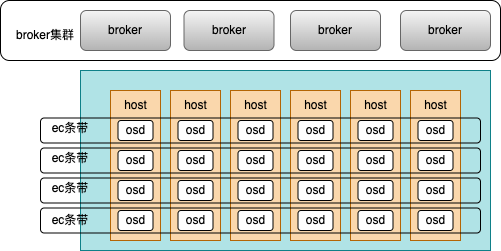

The diagram above was exported from draw.io. Its source (the exported page's mxGraphModel, read from the mxfile embedded in the PNG):
<mxGraphModel dx="631" dy="371" grid="1" gridSize="10" guides="1" tooltips="1" connect="1" arrows="1" fold="1" page="1" pageScale="1" pageWidth="827" pageHeight="1169" math="0" shadow="0">
  <root>
    <mxCell id="0" />
    <mxCell id="1" parent="0" />
    <mxCell id="nifcFiXS4Q_jWPTQVFQI-1" value="" style="rounded=0;whiteSpace=wrap;html=1;fillColor=#b0e3e6;strokeColor=#0e8088;" vertex="1" parent="1">
      <mxGeometry x="220" y="230" width="410" height="180" as="geometry" />
    </mxCell>
    <mxCell id="nifcFiXS4Q_jWPTQVFQI-2" value="" style="rounded=0;whiteSpace=wrap;html=1;fillColor=#fad7ac;strokeColor=#b46504;" vertex="1" parent="1">
      <mxGeometry x="250" y="250" width="50" height="150" as="geometry" />
    </mxCell>
    <mxCell id="nifcFiXS4Q_jWPTQVFQI-8" value="host" style="text;html=1;align=center;verticalAlign=middle;resizable=0;points=[];autosize=1;strokeColor=none;fillColor=none;" vertex="1" parent="1">
      <mxGeometry x="250" y="250" width="50" height="30" as="geometry" />
    </mxCell>
    <mxCell id="nifcFiXS4Q_jWPTQVFQI-14" value="osd" style="rounded=1;whiteSpace=wrap;html=1;" vertex="1" parent="1">
      <mxGeometry x="257.5" y="280" width="35" height="20" as="geometry" />
    </mxCell>
    <mxCell id="nifcFiXS4Q_jWPTQVFQI-15" value="osd" style="rounded=1;whiteSpace=wrap;html=1;" vertex="1" parent="1">
      <mxGeometry x="257.5" y="310" width="35" height="20" as="geometry" />
    </mxCell>
    <mxCell id="nifcFiXS4Q_jWPTQVFQI-16" value="osd" style="rounded=1;whiteSpace=wrap;html=1;" vertex="1" parent="1">
      <mxGeometry x="257.5" y="340" width="35" height="20" as="geometry" />
    </mxCell>
    <mxCell id="nifcFiXS4Q_jWPTQVFQI-17" value="osd" style="rounded=1;whiteSpace=wrap;html=1;" vertex="1" parent="1">
      <mxGeometry x="257.5" y="370" width="35" height="20" as="geometry" />
    </mxCell>
    <mxCell id="nifcFiXS4Q_jWPTQVFQI-18" value="" style="rounded=0;whiteSpace=wrap;html=1;fillColor=#fad7ac;strokeColor=#b46504;" vertex="1" parent="1">
      <mxGeometry x="310" y="250" width="50" height="150" as="geometry" />
    </mxCell>
    <mxCell id="nifcFiXS4Q_jWPTQVFQI-19" value="host" style="text;html=1;align=center;verticalAlign=middle;resizable=0;points=[];autosize=1;strokeColor=none;fillColor=none;" vertex="1" parent="1">
      <mxGeometry x="310" y="250" width="50" height="30" as="geometry" />
    </mxCell>
    <mxCell id="nifcFiXS4Q_jWPTQVFQI-20" value="osd" style="rounded=1;whiteSpace=wrap;html=1;" vertex="1" parent="1">
      <mxGeometry x="317.5" y="280" width="35" height="20" as="geometry" />
    </mxCell>
    <mxCell id="nifcFiXS4Q_jWPTQVFQI-21" value="osd" style="rounded=1;whiteSpace=wrap;html=1;" vertex="1" parent="1">
      <mxGeometry x="317.5" y="310" width="35" height="20" as="geometry" />
    </mxCell>
    <mxCell id="nifcFiXS4Q_jWPTQVFQI-22" value="osd" style="rounded=1;whiteSpace=wrap;html=1;" vertex="1" parent="1">
      <mxGeometry x="317.5" y="340" width="35" height="20" as="geometry" />
    </mxCell>
    <mxCell id="nifcFiXS4Q_jWPTQVFQI-23" value="osd" style="rounded=1;whiteSpace=wrap;html=1;" vertex="1" parent="1">
      <mxGeometry x="317.5" y="370" width="35" height="20" as="geometry" />
    </mxCell>
    <mxCell id="nifcFiXS4Q_jWPTQVFQI-24" value="" style="rounded=0;whiteSpace=wrap;html=1;fillColor=#fad7ac;strokeColor=#b46504;" vertex="1" parent="1">
      <mxGeometry x="370" y="250" width="50" height="150" as="geometry" />
    </mxCell>
    <mxCell id="nifcFiXS4Q_jWPTQVFQI-25" value="host" style="text;html=1;align=center;verticalAlign=middle;resizable=0;points=[];autosize=1;strokeColor=none;fillColor=none;" vertex="1" parent="1">
      <mxGeometry x="370" y="250" width="50" height="30" as="geometry" />
    </mxCell>
    <mxCell id="nifcFiXS4Q_jWPTQVFQI-26" value="osd" style="rounded=1;whiteSpace=wrap;html=1;" vertex="1" parent="1">
      <mxGeometry x="377.5" y="280" width="35" height="20" as="geometry" />
    </mxCell>
    <mxCell id="nifcFiXS4Q_jWPTQVFQI-27" value="osd" style="rounded=1;whiteSpace=wrap;html=1;" vertex="1" parent="1">
      <mxGeometry x="377.5" y="310" width="35" height="20" as="geometry" />
    </mxCell>
    <mxCell id="nifcFiXS4Q_jWPTQVFQI-28" value="osd" style="rounded=1;whiteSpace=wrap;html=1;" vertex="1" parent="1">
      <mxGeometry x="377.5" y="340" width="35" height="20" as="geometry" />
    </mxCell>
    <mxCell id="nifcFiXS4Q_jWPTQVFQI-29" value="osd" style="rounded=1;whiteSpace=wrap;html=1;" vertex="1" parent="1">
      <mxGeometry x="377.5" y="370" width="35" height="20" as="geometry" />
    </mxCell>
    <mxCell id="nifcFiXS4Q_jWPTQVFQI-30" value="" style="rounded=0;whiteSpace=wrap;html=1;fillColor=#fad7ac;strokeColor=#b46504;" vertex="1" parent="1">
      <mxGeometry x="430" y="250" width="50" height="150" as="geometry" />
    </mxCell>
    <mxCell id="nifcFiXS4Q_jWPTQVFQI-31" value="host" style="text;html=1;align=center;verticalAlign=middle;resizable=0;points=[];autosize=1;strokeColor=none;fillColor=none;" vertex="1" parent="1">
      <mxGeometry x="430" y="250" width="50" height="30" as="geometry" />
    </mxCell>
    <mxCell id="nifcFiXS4Q_jWPTQVFQI-32" value="osd" style="rounded=1;whiteSpace=wrap;html=1;" vertex="1" parent="1">
      <mxGeometry x="437.5" y="280" width="35" height="20" as="geometry" />
    </mxCell>
    <mxCell id="nifcFiXS4Q_jWPTQVFQI-33" value="osd" style="rounded=1;whiteSpace=wrap;html=1;" vertex="1" parent="1">
      <mxGeometry x="437.5" y="310" width="35" height="20" as="geometry" />
    </mxCell>
    <mxCell id="nifcFiXS4Q_jWPTQVFQI-34" value="osd" style="rounded=1;whiteSpace=wrap;html=1;" vertex="1" parent="1">
      <mxGeometry x="437.5" y="340" width="35" height="20" as="geometry" />
    </mxCell>
    <mxCell id="nifcFiXS4Q_jWPTQVFQI-35" value="osd" style="rounded=1;whiteSpace=wrap;html=1;" vertex="1" parent="1">
      <mxGeometry x="437.5" y="370" width="35" height="20" as="geometry" />
    </mxCell>
    <mxCell id="nifcFiXS4Q_jWPTQVFQI-36" value="" style="rounded=0;whiteSpace=wrap;html=1;fillColor=#fad7ac;strokeColor=#b46504;" vertex="1" parent="1">
      <mxGeometry x="490" y="250" width="50" height="150" as="geometry" />
    </mxCell>
    <mxCell id="nifcFiXS4Q_jWPTQVFQI-37" value="host" style="text;html=1;align=center;verticalAlign=middle;resizable=0;points=[];autosize=1;strokeColor=none;fillColor=none;" vertex="1" parent="1">
      <mxGeometry x="490" y="250" width="50" height="30" as="geometry" />
    </mxCell>
    <mxCell id="nifcFiXS4Q_jWPTQVFQI-38" value="osd" style="rounded=1;whiteSpace=wrap;html=1;" vertex="1" parent="1">
      <mxGeometry x="497.5" y="280" width="35" height="20" as="geometry" />
    </mxCell>
    <mxCell id="nifcFiXS4Q_jWPTQVFQI-39" value="osd" style="rounded=1;whiteSpace=wrap;html=1;" vertex="1" parent="1">
      <mxGeometry x="497.5" y="310" width="35" height="20" as="geometry" />
    </mxCell>
    <mxCell id="nifcFiXS4Q_jWPTQVFQI-40" value="osd" style="rounded=1;whiteSpace=wrap;html=1;" vertex="1" parent="1">
      <mxGeometry x="497.5" y="340" width="35" height="20" as="geometry" />
    </mxCell>
    <mxCell id="nifcFiXS4Q_jWPTQVFQI-41" value="osd" style="rounded=1;whiteSpace=wrap;html=1;" vertex="1" parent="1">
      <mxGeometry x="497.5" y="370" width="35" height="20" as="geometry" />
    </mxCell>
    <mxCell id="nifcFiXS4Q_jWPTQVFQI-42" value="" style="rounded=0;whiteSpace=wrap;html=1;fillColor=#fad7ac;strokeColor=#b46504;" vertex="1" parent="1">
      <mxGeometry x="550" y="250" width="50" height="150" as="geometry" />
    </mxCell>
    <mxCell id="nifcFiXS4Q_jWPTQVFQI-43" value="host" style="text;html=1;align=center;verticalAlign=middle;resizable=0;points=[];autosize=1;strokeColor=none;fillColor=none;" vertex="1" parent="1">
      <mxGeometry x="550" y="250" width="50" height="30" as="geometry" />
    </mxCell>
    <mxCell id="nifcFiXS4Q_jWPTQVFQI-44" value="osd" style="rounded=1;whiteSpace=wrap;html=1;" vertex="1" parent="1">
      <mxGeometry x="557.5" y="280" width="35" height="20" as="geometry" />
    </mxCell>
    <mxCell id="nifcFiXS4Q_jWPTQVFQI-45" value="osd" style="rounded=1;whiteSpace=wrap;html=1;" vertex="1" parent="1">
      <mxGeometry x="557.5" y="310" width="35" height="20" as="geometry" />
    </mxCell>
    <mxCell id="nifcFiXS4Q_jWPTQVFQI-46" value="osd" style="rounded=1;whiteSpace=wrap;html=1;" vertex="1" parent="1">
      <mxGeometry x="557.5" y="340" width="35" height="20" as="geometry" />
    </mxCell>
    <mxCell id="nifcFiXS4Q_jWPTQVFQI-47" value="osd" style="rounded=1;whiteSpace=wrap;html=1;" vertex="1" parent="1">
      <mxGeometry x="557.5" y="370" width="35" height="20" as="geometry" />
    </mxCell>
    <mxCell id="nifcFiXS4Q_jWPTQVFQI-54" value="" style="rounded=1;whiteSpace=wrap;html=1;fillStyle=dashed;fillColor=none;" vertex="1" parent="1">
      <mxGeometry x="180" y="277.5" width="440" height="25" as="geometry" />
    </mxCell>
    <mxCell id="nifcFiXS4Q_jWPTQVFQI-55" value="ec条带" style="text;html=1;strokeColor=none;fillColor=none;align=center;verticalAlign=middle;whiteSpace=wrap;rounded=0;fillStyle=dashed;" vertex="1" parent="1">
      <mxGeometry x="180" y="277.5" width="60" height="20" as="geometry" />
    </mxCell>
    <mxCell id="nifcFiXS4Q_jWPTQVFQI-56" value="broker" style="rounded=1;whiteSpace=wrap;html=1;fillStyle=dashed;fillColor=#f5f5f5;gradientColor=#b3b3b3;strokeColor=#666666;" vertex="1" parent="1">
      <mxGeometry x="220" y="170" width="90" height="40" as="geometry" />
    </mxCell>
    <mxCell id="nifcFiXS4Q_jWPTQVFQI-57" value="broker" style="rounded=1;whiteSpace=wrap;html=1;fillStyle=dashed;fillColor=#f5f5f5;gradientColor=#b3b3b3;strokeColor=#666666;" vertex="1" parent="1">
      <mxGeometry x="323.5" y="170" width="90" height="40" as="geometry" />
    </mxCell>
    <mxCell id="nifcFiXS4Q_jWPTQVFQI-58" value="broker" style="rounded=1;whiteSpace=wrap;html=1;fillStyle=dashed;fillColor=#f5f5f5;gradientColor=#b3b3b3;strokeColor=#666666;" vertex="1" parent="1">
      <mxGeometry x="430" y="170" width="90" height="40" as="geometry" />
    </mxCell>
    <mxCell id="nifcFiXS4Q_jWPTQVFQI-59" value="broker" style="rounded=1;whiteSpace=wrap;html=1;fillStyle=dashed;fillColor=#f5f5f5;gradientColor=#b3b3b3;strokeColor=#666666;" vertex="1" parent="1">
      <mxGeometry x="540" y="170" width="90" height="40" as="geometry" />
    </mxCell>
    <mxCell id="nifcFiXS4Q_jWPTQVFQI-64" value="" style="rounded=1;whiteSpace=wrap;html=1;fillStyle=solid;fillColor=none;" vertex="1" parent="1">
      <mxGeometry x="140" y="160" width="500" height="60" as="geometry" />
    </mxCell>
    <mxCell id="nifcFiXS4Q_jWPTQVFQI-65" value="broker集群" style="text;html=1;strokeColor=none;fillColor=none;align=center;verticalAlign=middle;whiteSpace=wrap;rounded=0;fillStyle=solid;" vertex="1" parent="1">
      <mxGeometry x="150" y="180" width="70" height="30" as="geometry" />
    </mxCell>
    <mxCell id="nifcFiXS4Q_jWPTQVFQI-66" value="" style="rounded=1;whiteSpace=wrap;html=1;fillStyle=dashed;fillColor=none;" vertex="1" parent="1">
      <mxGeometry x="180" y="307.5" width="440" height="25" as="geometry" />
    </mxCell>
    <mxCell id="nifcFiXS4Q_jWPTQVFQI-67" value="" style="rounded=1;whiteSpace=wrap;html=1;fillStyle=dashed;fillColor=none;" vertex="1" parent="1">
      <mxGeometry x="180" y="337.5" width="440" height="25" as="geometry" />
    </mxCell>
    <mxCell id="nifcFiXS4Q_jWPTQVFQI-68" value="" style="rounded=1;whiteSpace=wrap;html=1;fillStyle=dashed;fillColor=none;" vertex="1" parent="1">
      <mxGeometry x="180" y="367.5" width="440" height="25" as="geometry" />
    </mxCell>
    <mxCell id="nifcFiXS4Q_jWPTQVFQI-69" value="ec条带" style="text;html=1;strokeColor=none;fillColor=none;align=center;verticalAlign=middle;whiteSpace=wrap;rounded=0;fillStyle=dashed;" vertex="1" parent="1">
      <mxGeometry x="180" y="307.5" width="60" height="20" as="geometry" />
    </mxCell>
    <mxCell id="nifcFiXS4Q_jWPTQVFQI-70" value="ec条带" style="text;html=1;strokeColor=none;fillColor=none;align=center;verticalAlign=middle;whiteSpace=wrap;rounded=0;fillStyle=dashed;" vertex="1" parent="1">
      <mxGeometry x="180" y="337.5" width="60" height="20" as="geometry" />
    </mxCell>
    <mxCell id="nifcFiXS4Q_jWPTQVFQI-71" value="ec条带" style="text;html=1;strokeColor=none;fillColor=none;align=center;verticalAlign=middle;whiteSpace=wrap;rounded=0;fillStyle=dashed;" vertex="1" parent="1">
      <mxGeometry x="180" y="370" width="60" height="20" as="geometry" />
    </mxCell>
  </root>
</mxGraphModel>